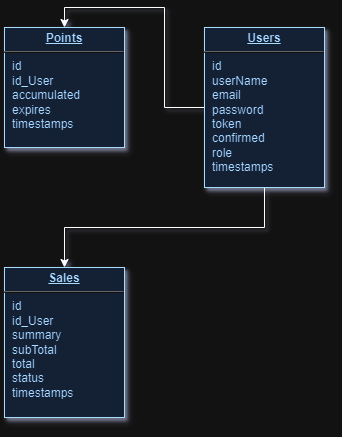

The diagram above was exported from draw.io. Its source (the exported page's mxGraphModel, read from the mxfile embedded in the PNG):
<mxGraphModel dx="956" dy="520" grid="1" gridSize="10" guides="1" tooltips="1" connect="1" arrows="1" fold="1" page="1" pageScale="1" pageWidth="826" pageHeight="1169" background="none" math="0" shadow="0">
  <root>
    <mxCell id="0" />
    <mxCell id="1" parent="0" />
    <mxCell id="aSbGGIJewJJ5mOrFx5OS-116" style="edgeStyle=orthogonalEdgeStyle;rounded=0;orthogonalLoop=1;jettySize=auto;html=1;entryX=0.5;entryY=0;entryDx=0;entryDy=0;" edge="1" parent="1" source="29" target="aSbGGIJewJJ5mOrFx5OS-114">
      <mxGeometry relative="1" as="geometry" />
    </mxCell>
    <mxCell id="aSbGGIJewJJ5mOrFx5OS-117" style="edgeStyle=orthogonalEdgeStyle;rounded=0;orthogonalLoop=1;jettySize=auto;html=1;entryX=0.5;entryY=0;entryDx=0;entryDy=0;" edge="1" parent="1" source="29" target="aSbGGIJewJJ5mOrFx5OS-115">
      <mxGeometry relative="1" as="geometry">
        <Array as="points">
          <mxPoint x="540" y="720" />
          <mxPoint x="340" y="720" />
        </Array>
      </mxGeometry>
    </mxCell>
    <mxCell id="29" value="&lt;p style=&quot;margin: 0px; margin-top: 4px; text-align: center; text-decoration: underline;&quot;&gt;&lt;strong&gt;Users&lt;/strong&gt;&lt;/p&gt;&lt;hr&gt;&lt;p style=&quot;margin: 0px; margin-left: 8px;&quot;&gt;id&lt;/p&gt;&lt;p style=&quot;margin: 0px; margin-left: 8px;&quot;&gt;userName&lt;/p&gt;&lt;p style=&quot;margin: 0px; margin-left: 8px;&quot;&gt;email&lt;/p&gt;&lt;p style=&quot;margin: 0px; margin-left: 8px;&quot;&gt;password&lt;/p&gt;&lt;p style=&quot;margin: 0px; margin-left: 8px;&quot;&gt;token&lt;/p&gt;&lt;p style=&quot;margin: 0px; margin-left: 8px;&quot;&gt;confirmed&lt;/p&gt;&lt;p style=&quot;margin: 0px; margin-left: 8px;&quot;&gt;role&lt;/p&gt;&lt;p style=&quot;margin: 0px; margin-left: 8px;&quot;&gt;timestamps&lt;/p&gt;" style="verticalAlign=top;align=left;overflow=fill;fontSize=12;fontFamily=Helvetica;html=1;strokeColor=#003366;shadow=1;fillColor=#D4E1F5;fontColor=#003366" parent="1" vertex="1">
      <mxGeometry x="480" y="520" width="120" height="160" as="geometry" />
    </mxCell>
    <mxCell id="aSbGGIJewJJ5mOrFx5OS-114" value="&lt;p style=&quot;margin: 0px; margin-top: 4px; text-align: center; text-decoration: underline;&quot;&gt;&lt;strong&gt;Points&lt;/strong&gt;&lt;/p&gt;&lt;hr&gt;&lt;p style=&quot;margin: 0px; margin-left: 8px;&quot;&gt;id&lt;/p&gt;&lt;p style=&quot;margin: 0px; margin-left: 8px;&quot;&gt;id_User&lt;/p&gt;&lt;p style=&quot;margin: 0px; margin-left: 8px;&quot;&gt;accumulated&lt;/p&gt;&lt;p style=&quot;margin: 0px; margin-left: 8px;&quot;&gt;expires&lt;/p&gt;&lt;p style=&quot;margin: 0px; margin-left: 8px;&quot;&gt;timestamps&lt;br&gt;&lt;/p&gt;" style="verticalAlign=top;align=left;overflow=fill;fontSize=12;fontFamily=Helvetica;html=1;strokeColor=#003366;shadow=1;fillColor=#D4E1F5;fontColor=#003366" vertex="1" parent="1">
      <mxGeometry x="280" y="520" width="120" height="120" as="geometry" />
    </mxCell>
    <mxCell id="aSbGGIJewJJ5mOrFx5OS-115" value="&lt;p style=&quot;margin: 0px; margin-top: 4px; text-align: center; text-decoration: underline;&quot;&gt;&lt;strong&gt;Sales&lt;/strong&gt;&lt;/p&gt;&lt;hr&gt;&lt;p style=&quot;margin: 0px; margin-left: 8px;&quot;&gt;id&lt;/p&gt;&lt;p style=&quot;margin: 0px; margin-left: 8px;&quot;&gt;id_User&lt;/p&gt;&lt;p style=&quot;margin: 0px; margin-left: 8px;&quot;&gt;summary&lt;/p&gt;&lt;p style=&quot;margin: 0px; margin-left: 8px;&quot;&gt;subTotal&lt;/p&gt;&lt;p style=&quot;margin: 0px; margin-left: 8px;&quot;&gt;total&lt;br&gt;&lt;/p&gt;&lt;p style=&quot;margin: 0px; margin-left: 8px;&quot;&gt;status&lt;/p&gt;&lt;p style=&quot;margin: 0px; margin-left: 8px;&quot;&gt;timestamps&lt;br&gt;&lt;/p&gt;" style="verticalAlign=top;align=left;overflow=fill;fontSize=12;fontFamily=Helvetica;html=1;strokeColor=#003366;shadow=1;fillColor=#D4E1F5;fontColor=#003366" vertex="1" parent="1">
      <mxGeometry x="280" y="760" width="120" height="150" as="geometry" />
    </mxCell>
  </root>
</mxGraphModel>